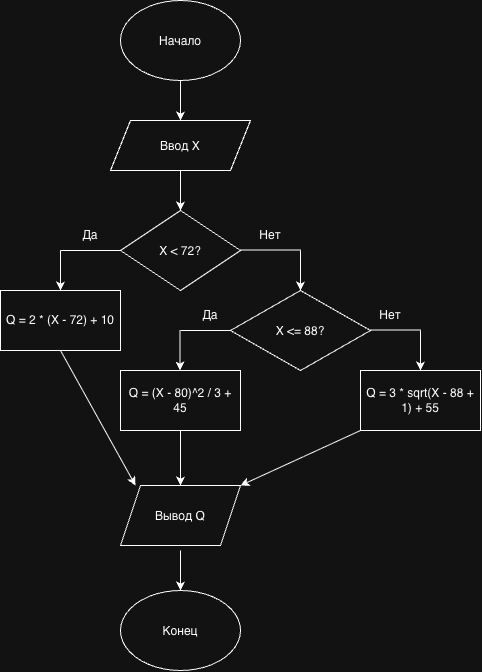

The diagram above was exported from draw.io. Its source (the exported page's mxGraphModel, read from the mxfile embedded in the PNG):
<mxGraphModel dx="964" dy="597" grid="1" gridSize="10" guides="1" tooltips="1" connect="1" arrows="1" fold="1" page="1" pageScale="1" pageWidth="827" pageHeight="1169" math="0" shadow="0">
  <root>
    <mxCell id="0" />
    <mxCell id="1" parent="0" />
    <mxCell id="m7llazm6uXz9Unn8KOgC-3" edge="1" parent="1" source="m7llazm6uXz9Unn8KOgC-1" style="edgeStyle=orthogonalEdgeStyle;rounded=0;orthogonalLoop=1;jettySize=auto;html=1;" target="m7llazm6uXz9Unn8KOgC-2" value="">
      <mxGeometry relative="1" as="geometry" />
    </mxCell>
    <mxCell id="m7llazm6uXz9Unn8KOgC-1" parent="1" style="ellipse;whiteSpace=wrap;html=1;shapeInside=1;" value="Начало" vertex="1">
      <mxGeometry height="80" width="120" x="340" y="40" as="geometry" />
    </mxCell>
    <mxCell id="m7llazm6uXz9Unn8KOgC-5" edge="1" parent="1" source="m7llazm6uXz9Unn8KOgC-2" style="edgeStyle=orthogonalEdgeStyle;rounded=0;orthogonalLoop=1;jettySize=auto;html=1;" target="m7llazm6uXz9Unn8KOgC-4" value="">
      <mxGeometry relative="1" as="geometry" />
    </mxCell>
    <mxCell id="m7llazm6uXz9Unn8KOgC-2" parent="1" style="shape=parallelogram;perimeter=parallelogramPerimeter;whiteSpace=wrap;html=1;shapeInside=1;fixedSize=1;" value="Ввод X" vertex="1">
      <mxGeometry height="50" width="140" x="330" y="160" as="geometry" />
    </mxCell>
    <mxCell id="m7llazm6uXz9Unn8KOgC-4" parent="1" style="rhombus;whiteSpace=wrap;html=1;shapeInside=1;" value="X &amp;lt; 72?" vertex="1">
      <mxGeometry height="80" width="120" x="340" y="250" as="geometry" />
    </mxCell>
    <mxCell id="m7llazm6uXz9Unn8KOgC-6" edge="1" parent="1" style="endArrow=none;html=1;rounded=0;" value="">
      <mxGeometry height="50" relative="1" width="50" as="geometry">
        <mxPoint x="280" y="290" as="sourcePoint" />
        <mxPoint x="340" y="290" as="targetPoint" />
      </mxGeometry>
    </mxCell>
    <mxCell id="m7llazm6uXz9Unn8KOgC-7" edge="1" parent="1" style="endArrow=none;html=1;rounded=0;" value="">
      <mxGeometry height="50" relative="1" width="50" as="geometry">
        <mxPoint x="460" y="289.5" as="sourcePoint" />
        <mxPoint x="520" y="289.5" as="targetPoint" />
      </mxGeometry>
    </mxCell>
    <mxCell id="m7llazm6uXz9Unn8KOgC-8" edge="1" parent="1" style="endArrow=classic;html=1;rounded=0;" value="">
      <mxGeometry height="50" relative="1" width="50" as="geometry">
        <mxPoint x="280" y="290" as="sourcePoint" />
        <mxPoint x="280" y="330" as="targetPoint" />
      </mxGeometry>
    </mxCell>
    <mxCell id="m7llazm6uXz9Unn8KOgC-9" edge="1" parent="1" style="endArrow=classic;html=1;rounded=0;" value="">
      <mxGeometry height="50" relative="1" width="50" as="geometry">
        <mxPoint x="520" y="290" as="sourcePoint" />
        <mxPoint x="520" y="330" as="targetPoint" />
      </mxGeometry>
    </mxCell>
    <mxCell id="m7llazm6uXz9Unn8KOgC-12" parent="1" style="text;html=1;whiteSpace=wrap;strokeColor=none;fillColor=none;align=center;verticalAlign=middle;rounded=0;" value="Да" vertex="1">
      <mxGeometry height="30" width="60" x="280" y="260" as="geometry" />
    </mxCell>
    <mxCell id="m7llazm6uXz9Unn8KOgC-13" parent="1" style="text;html=1;whiteSpace=wrap;strokeColor=none;fillColor=none;align=center;verticalAlign=middle;rounded=0;" value="Нет" vertex="1">
      <mxGeometry height="30" width="60" x="460" y="260" as="geometry" />
    </mxCell>
    <mxCell id="m7llazm6uXz9Unn8KOgC-14" parent="1" style="rounded=0;whiteSpace=wrap;html=1;" value="Q = 2 * (X - 72) + 10" vertex="1">
      <mxGeometry height="60" width="120" x="220" y="330" as="geometry" />
    </mxCell>
    <mxCell id="m7llazm6uXz9Unn8KOgC-15" parent="1" style="rhombus;whiteSpace=wrap;html=1;shapeInside=1;" value="X &amp;lt;= 88?" vertex="1">
      <mxGeometry height="80" width="140" x="450" y="330" as="geometry" />
    </mxCell>
    <mxCell id="m7llazm6uXz9Unn8KOgC-17" edge="1" parent="1" style="endArrow=none;html=1;rounded=0;" value="">
      <mxGeometry height="50" relative="1" width="50" as="geometry">
        <mxPoint x="400" y="370" as="sourcePoint" />
        <mxPoint x="450" y="370" as="targetPoint" />
      </mxGeometry>
    </mxCell>
    <mxCell id="m7llazm6uXz9Unn8KOgC-18" edge="1" parent="1" style="endArrow=none;html=1;rounded=0;" value="">
      <mxGeometry height="50" relative="1" width="50" as="geometry">
        <mxPoint x="590" y="369.5" as="sourcePoint" />
        <mxPoint x="640" y="369.5" as="targetPoint" />
      </mxGeometry>
    </mxCell>
    <mxCell id="m7llazm6uXz9Unn8KOgC-19" edge="1" parent="1" style="endArrow=classic;html=1;rounded=0;" value="">
      <mxGeometry height="50" relative="1" width="50" as="geometry">
        <mxPoint x="399.5" y="370" as="sourcePoint" />
        <mxPoint x="399.5" y="410" as="targetPoint" />
      </mxGeometry>
    </mxCell>
    <mxCell id="m7llazm6uXz9Unn8KOgC-20" edge="1" parent="1" style="endArrow=classic;html=1;rounded=0;" value="">
      <mxGeometry height="50" relative="1" width="50" as="geometry">
        <mxPoint x="640" y="370" as="sourcePoint" />
        <mxPoint x="640" y="410" as="targetPoint" />
      </mxGeometry>
    </mxCell>
    <mxCell id="m7llazm6uXz9Unn8KOgC-21" parent="1" style="text;html=1;whiteSpace=wrap;strokeColor=none;fillColor=none;align=center;verticalAlign=middle;rounded=0;" value="Да" vertex="1">
      <mxGeometry height="30" width="60" x="400" y="340" as="geometry" />
    </mxCell>
    <mxCell id="m7llazm6uXz9Unn8KOgC-22" parent="1" style="text;html=1;whiteSpace=wrap;strokeColor=none;fillColor=none;align=center;verticalAlign=middle;rounded=0;" value="Нет" vertex="1">
      <mxGeometry height="30" width="60" x="580" y="340" as="geometry" />
    </mxCell>
    <mxCell id="m7llazm6uXz9Unn8KOgC-23" parent="1" style="rounded=0;whiteSpace=wrap;html=1;" value="Q = (X - 80)^2 / 3 + 45" vertex="1">
      <mxGeometry height="60" width="120" x="340" y="410" as="geometry" />
    </mxCell>
    <mxCell id="m7llazm6uXz9Unn8KOgC-24" parent="1" style="rounded=0;whiteSpace=wrap;html=1;" value="Q = 3 * sqrt(X - 88 + 1) + 55" vertex="1">
      <mxGeometry height="60" width="120" x="580" y="410" as="geometry" />
    </mxCell>
    <mxCell id="m7llazm6uXz9Unn8KOgC-25" parent="1" style="shape=parallelogram;perimeter=parallelogramPerimeter;whiteSpace=wrap;html=1;shapeInside=1;fixedSize=1;" value="Вывод Q" vertex="1">
      <mxGeometry height="60" width="120" x="340" y="525" as="geometry" />
    </mxCell>
    <mxCell id="m7llazm6uXz9Unn8KOgC-26" edge="1" parent="1" source="m7llazm6uXz9Unn8KOgC-14" style="endArrow=classic;html=1;rounded=0;exitX=0.5;exitY=1;exitDx=0;exitDy=0;entryX=0.125;entryY=0;entryDx=0;entryDy=0;entryPerimeter=0;" target="m7llazm6uXz9Unn8KOgC-25" value="">
      <mxGeometry height="50" relative="1" width="50" as="geometry">
        <mxPoint x="255" y="510" as="sourcePoint" />
        <mxPoint x="305" y="460" as="targetPoint" />
      </mxGeometry>
    </mxCell>
    <mxCell id="m7llazm6uXz9Unn8KOgC-28" edge="1" parent="1" source="m7llazm6uXz9Unn8KOgC-24" style="endArrow=classic;html=1;rounded=0;exitX=0;exitY=1;exitDx=0;exitDy=0;entryX=1;entryY=0;entryDx=0;entryDy=0;" target="m7llazm6uXz9Unn8KOgC-25" value="">
      <mxGeometry height="50" relative="1" width="50" as="geometry">
        <mxPoint x="500" y="520" as="sourcePoint" />
        <mxPoint x="550" y="470" as="targetPoint" />
      </mxGeometry>
    </mxCell>
    <mxCell id="m7llazm6uXz9Unn8KOgC-29" edge="1" parent="1" source="m7llazm6uXz9Unn8KOgC-23" style="endArrow=classic;html=1;rounded=0;exitX=0.5;exitY=1;exitDx=0;exitDy=0;entryX=0.5;entryY=0;entryDx=0;entryDy=0;" target="m7llazm6uXz9Unn8KOgC-25" value="">
      <mxGeometry height="50" relative="1" width="50" as="geometry">
        <mxPoint x="380" y="525" as="sourcePoint" />
        <mxPoint x="430" y="475" as="targetPoint" />
      </mxGeometry>
    </mxCell>
    <mxCell id="m7llazm6uXz9Unn8KOgC-30" parent="1" style="ellipse;whiteSpace=wrap;html=1;shapeInside=1;" value="Конец" vertex="1">
      <mxGeometry height="80" width="120" x="340" y="630" as="geometry" />
    </mxCell>
    <mxCell id="m7llazm6uXz9Unn8KOgC-31" edge="1" parent="1" style="edgeStyle=orthogonalEdgeStyle;rounded=0;orthogonalLoop=1;jettySize=auto;html=1;" value="">
      <mxGeometry relative="1" as="geometry">
        <mxPoint x="400" y="590" as="sourcePoint" />
        <mxPoint x="400" y="630" as="targetPoint" />
      </mxGeometry>
    </mxCell>
  </root>
</mxGraphModel>